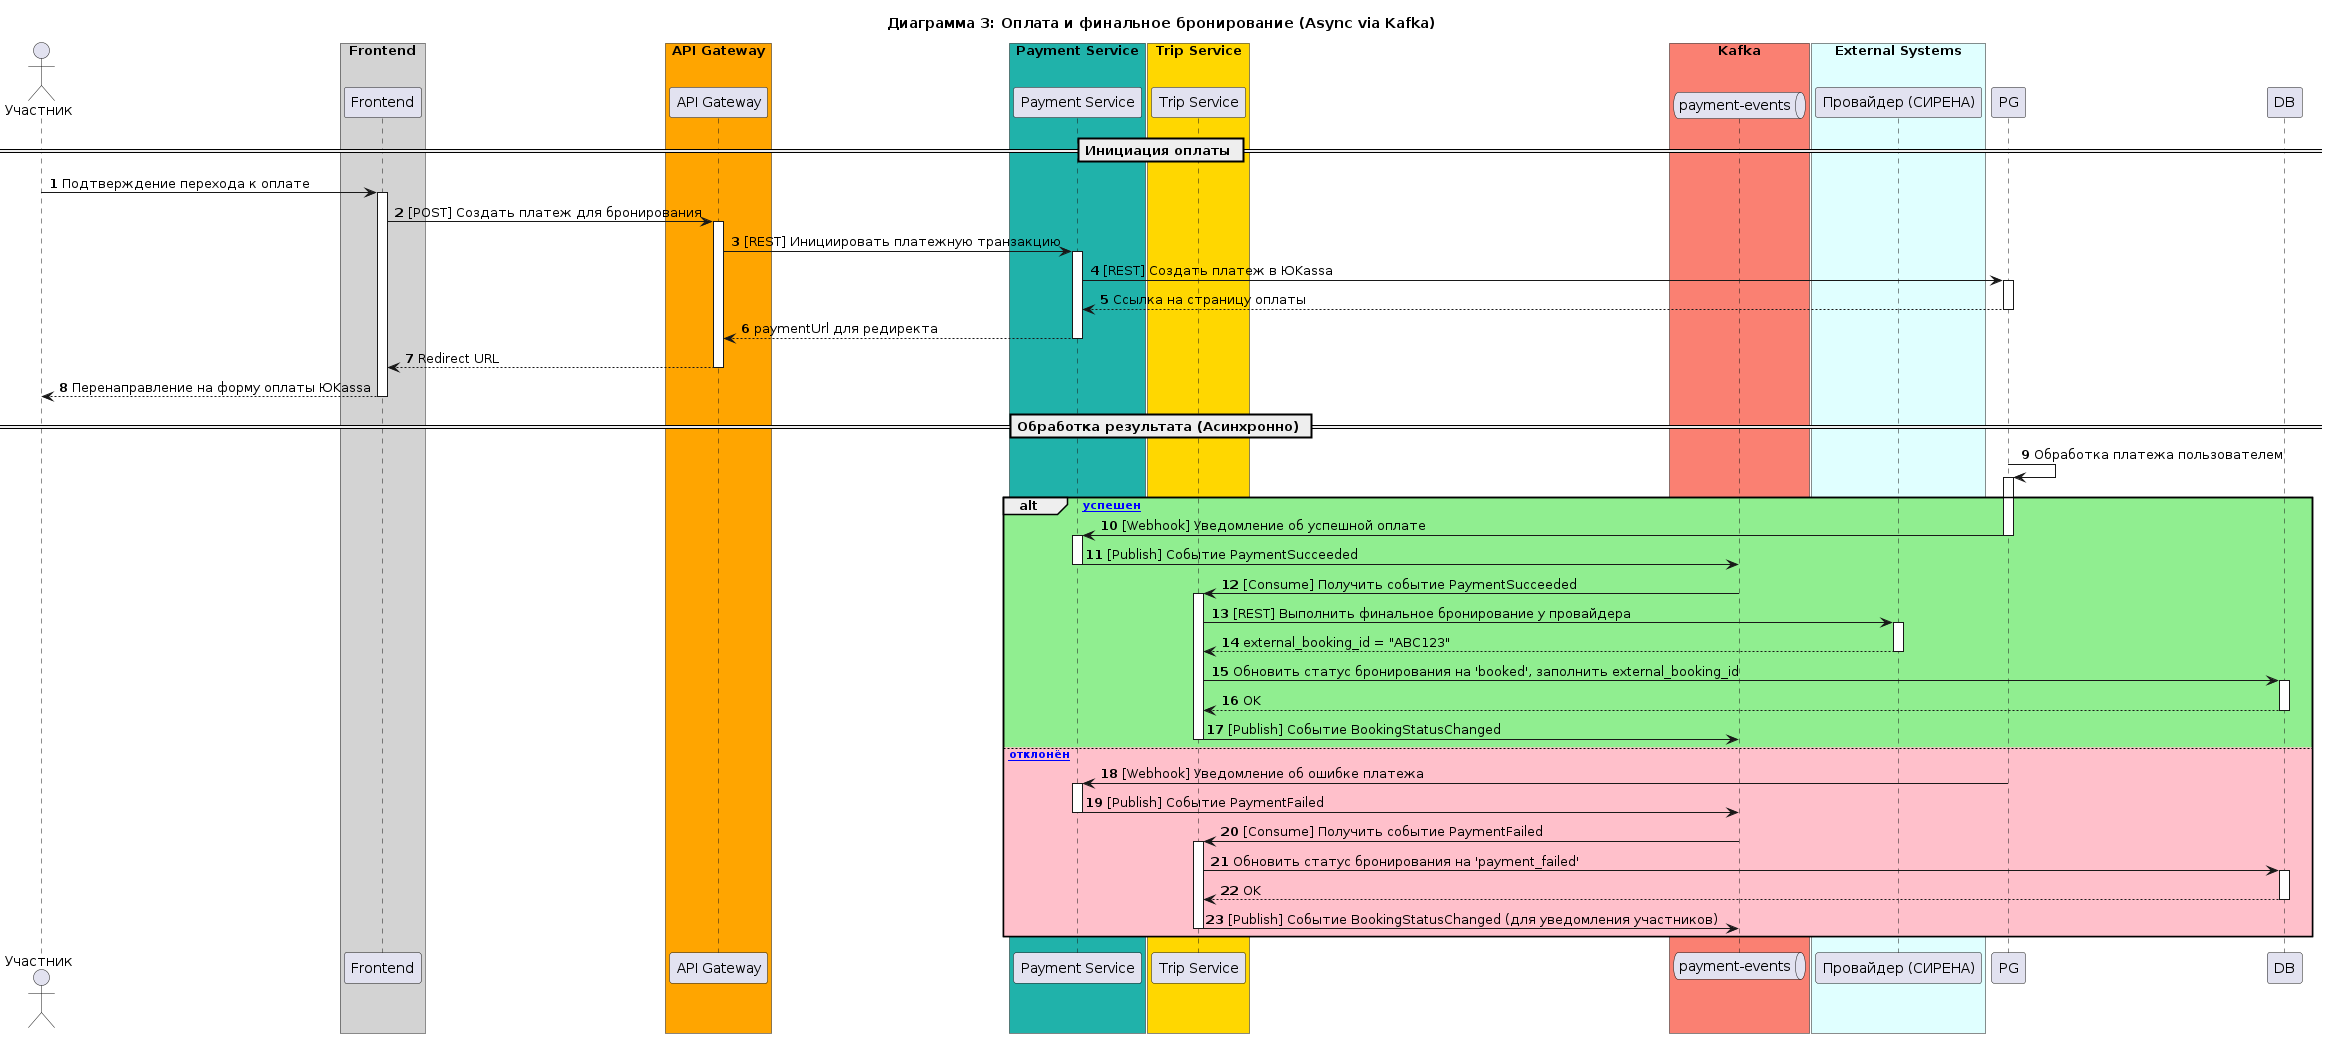

The diagram above was rendered by PlantUML. Its source (embedded in the PNG):
@startuml
autonumber
title Диаграмма 3: Оплата и финальное бронирование (Async via Kafka)

actor Участник
box "Frontend" #lightgrey
    participant "Frontend" as FE
end box
box "API Gateway" #orange
    participant "API Gateway" as GW
end box
box "Payment Service" #LightSeaGreen
    participant "Payment Service" as PS
end box
box "Trip Service" #gold
    participant "Trip Service" as TS
end box
box "Kafka" #Salmon
    queue "payment-events" as Kafka
end box
box "External Systems" #LightCyan
    participant "Провайдер (СИРЕНА)" as Provider
end box

== Инициация оплаты ==
Участник -> FE : Подтверждение перехода к оплате
activate FE
FE -> GW : [POST] Создать платеж для бронирования
activate GW
GW -> PS : [REST] Инициировать платежную транзакцию
activate PS
PS -> PG : [REST] Создать платеж в ЮKassa
activate PG
PG --> PS : Ссылка на страницу оплаты
deactivate PG
PS --> GW : paymentUrl для редиректа
deactivate PS
GW --> FE : Redirect URL
deactivate GW
FE --> Участник : Перенаправление на форму оплаты ЮKassa
deactivate FE

== Обработка результата (Асинхронно) ==
PG -> PG : Обработка платежа пользователем
activate PG

    alt #lightgreen [Платёж успешен]
        PG -> PS : [Webhook] Уведомление об успешной оплате
        deactivate PG
        activate PS
        PS -> Kafka : [Publish] Событие PaymentSucceeded
        deactivate PS
        
        Kafka -> TS : [Consume] Получить событие PaymentSucceeded
        activate TS
        TS -> Provider : [REST] Выполнить финальное бронирование у провайдера
        activate Provider
        Provider --> TS : external_booking_id = "ABC123"
        deactivate Provider
        TS -> DB : Обновить статус бронирования на 'booked', заполнить external_booking_id
        activate DB
        DB --> TS : OK
        deactivate DB
        TS -> Kafka : [Publish] Событие BookingStatusChanged
        deactivate TS
        
    else #pink [Платёж отклонён]
        PG -> PS : [Webhook] Уведомление об ошибке платежа
        deactivate PG
        activate PS
        PS -> Kafka : [Publish] Событие PaymentFailed
        deactivate PS
        
        Kafka -> TS : [Consume] Получить событие PaymentFailed
        activate TS
        TS -> DB : Обновить статус бронирования на 'payment_failed'
        activate DB
        DB --> TS : OK
        deactivate DB
        TS -> Kafka : [Publish] Событие BookingStatusChanged (для уведомления участников)
        deactivate TS
    end
@enduml